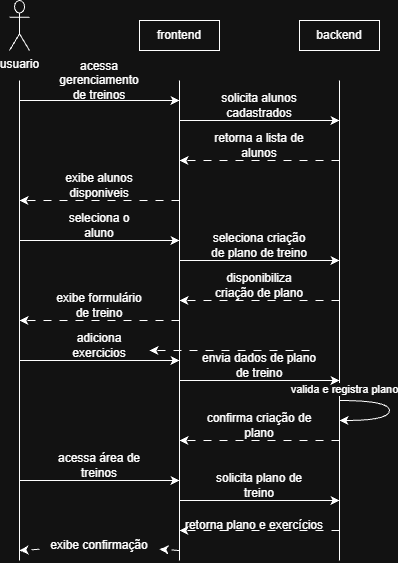

The diagram above was exported from draw.io. Its source (the exported page's mxGraphModel, read from the mxfile embedded in the PNG):
<mxGraphModel dx="680" dy="374" grid="1" gridSize="10" guides="1" tooltips="1" connect="1" arrows="1" fold="1" page="1" pageScale="1" pageWidth="250" pageHeight="200" math="0" shadow="0">
  <root>
    <mxCell id="ueUxIFWcm_jnwRWzYvbu-0" />
    <mxCell id="ueUxIFWcm_jnwRWzYvbu-1" parent="ueUxIFWcm_jnwRWzYvbu-0" />
    <mxCell id="ueUxIFWcm_jnwRWzYvbu-2" edge="1" parent="ueUxIFWcm_jnwRWzYvbu-1" style="endArrow=none;html=1;rounded=0;defaultLabelBackgroundColor=page;labelPadding=0 4;" value="">
      <mxGeometry height="50" relative="1" width="50" as="geometry">
        <mxPoint x="240" y="600" as="sourcePoint" />
        <mxPoint x="240" y="120" as="targetPoint" />
      </mxGeometry>
    </mxCell>
    <mxCell id="ueUxIFWcm_jnwRWzYvbu-3" edge="1" parent="ueUxIFWcm_jnwRWzYvbu-1" style="endArrow=none;html=1;rounded=0;defaultLabelBackgroundColor=page;labelPadding=0 4;" value="">
      <mxGeometry height="50" relative="1" width="50" as="geometry">
        <mxPoint x="400" y="600" as="sourcePoint" />
        <mxPoint x="400" y="120" as="targetPoint" />
      </mxGeometry>
    </mxCell>
    <mxCell id="ueUxIFWcm_jnwRWzYvbu-4" connectable="0" parent="ueUxIFWcm_jnwRWzYvbu-3" style="edgeLabel;html=1;align=center;verticalAlign=middle;resizable=0;points=[];inheritText=1;defaultLabelBackgroundColor=page;labelPadding=0 4;" value="valida e registra plano" vertex="1">
      <mxGeometry relative="1" x="-0.2833" y="-4" as="geometry">
        <mxPoint as="offset" />
      </mxGeometry>
    </mxCell>
    <mxCell id="ueUxIFWcm_jnwRWzYvbu-5" edge="1" parent="ueUxIFWcm_jnwRWzYvbu-1" style="endArrow=none;html=1;rounded=0;defaultLabelBackgroundColor=page;labelPadding=0 4;" value="">
      <mxGeometry height="50" relative="1" width="50" x="0.425" as="geometry">
        <Array as="points">
          <mxPoint x="80" y="360" />
          <mxPoint x="80" y="200" />
          <mxPoint x="80" y="120" />
        </Array>
        <mxPoint x="80" y="600" as="sourcePoint" />
        <mxPoint x="80" y="200" as="targetPoint" />
      </mxGeometry>
    </mxCell>
    <mxCell id="ueUxIFWcm_jnwRWzYvbu-6" edge="1" parent="ueUxIFWcm_jnwRWzYvbu-1" style="endArrow=classic;html=1;rounded=0;defaultLabelBackgroundColor=page;labelPadding=0 4;" value="">
      <mxGeometry height="50" relative="1" width="50" as="geometry">
        <mxPoint x="80" y="280" as="sourcePoint" />
        <mxPoint x="240" y="280" as="targetPoint" />
      </mxGeometry>
    </mxCell>
    <mxCell id="ueUxIFWcm_jnwRWzYvbu-7" edge="1" parent="ueUxIFWcm_jnwRWzYvbu-1" style="endArrow=classic;html=1;rounded=0;defaultLabelBackgroundColor=page;labelPadding=0 4;" value="">
      <mxGeometry height="50" relative="1" width="50" as="geometry">
        <mxPoint x="240" y="300" as="sourcePoint" />
        <mxPoint x="400" y="300" as="targetPoint" />
      </mxGeometry>
    </mxCell>
    <mxCell id="ueUxIFWcm_jnwRWzYvbu-8" edge="1" parent="ueUxIFWcm_jnwRWzYvbu-1" style="endArrow=classic;html=1;rounded=0;defaultLabelBackgroundColor=page;labelPadding=0 4;dashed=1;dashPattern=8 8;" value="">
      <mxGeometry height="50" relative="1" width="50" as="geometry">
        <mxPoint x="400" y="340" as="sourcePoint" />
        <mxPoint x="240" y="340" as="targetPoint" />
      </mxGeometry>
    </mxCell>
    <mxCell id="ueUxIFWcm_jnwRWzYvbu-9" edge="1" parent="ueUxIFWcm_jnwRWzYvbu-1" style="endArrow=classic;html=1;rounded=0;defaultLabelBackgroundColor=page;labelPadding=0 4;dashed=1;dashPattern=8 8;" value="">
      <mxGeometry height="50" relative="1" width="50" as="geometry">
        <mxPoint x="240" y="360" as="sourcePoint" />
        <mxPoint x="80" y="360" as="targetPoint" />
      </mxGeometry>
    </mxCell>
    <mxCell id="ueUxIFWcm_jnwRWzYvbu-10" edge="1" parent="ueUxIFWcm_jnwRWzYvbu-1" style="endArrow=classic;html=1;rounded=0;defaultLabelBackgroundColor=page;labelPadding=0 4;" value="">
      <mxGeometry height="50" relative="1" width="50" as="geometry">
        <mxPoint x="80" y="400" as="sourcePoint" />
        <mxPoint x="240" y="400" as="targetPoint" />
      </mxGeometry>
    </mxCell>
    <mxCell id="ueUxIFWcm_jnwRWzYvbu-11" edge="1" parent="ueUxIFWcm_jnwRWzYvbu-1" style="endArrow=classic;html=1;rounded=0;defaultLabelBackgroundColor=page;labelPadding=0 4;" value="">
      <mxGeometry height="50" relative="1" width="50" as="geometry">
        <mxPoint x="240" y="420" as="sourcePoint" />
        <mxPoint x="400" y="420" as="targetPoint" />
      </mxGeometry>
    </mxCell>
    <mxCell id="ueUxIFWcm_jnwRWzYvbu-12" edge="1" parent="ueUxIFWcm_jnwRWzYvbu-1" style="curved=1;curveGeometry=1;endArrow=none;html=1;rounded=0;defaultLabelBackgroundColor=page;labelPadding=0 4;startArrow=classic;startFill=1;endFill=0;" value="">
      <mxGeometry height="50" relative="1" width="50" x="0.2223" as="geometry">
        <Array as="points">
          <mxPoint x="450" y="460" />
          <mxPoint x="450" y="440" />
        </Array>
        <mxPoint x="400" y="460" as="sourcePoint" />
        <mxPoint x="400" y="440" as="targetPoint" />
      </mxGeometry>
    </mxCell>
    <mxCell id="ueUxIFWcm_jnwRWzYvbu-13" edge="1" parent="ueUxIFWcm_jnwRWzYvbu-1" style="endArrow=classic;html=1;rounded=0;defaultLabelBackgroundColor=page;labelPadding=0 4;dashed=1;dashPattern=8 8;" value="">
      <mxGeometry height="50" relative="1" width="50" as="geometry">
        <mxPoint x="400" y="480" as="sourcePoint" />
        <mxPoint x="240" y="480" as="targetPoint" />
      </mxGeometry>
    </mxCell>
    <mxCell id="ueUxIFWcm_jnwRWzYvbu-14" edge="1" parent="ueUxIFWcm_jnwRWzYvbu-1" source="ueUxIFWcm_jnwRWzYvbu-19" style="endArrow=classic;html=1;rounded=0;defaultLabelBackgroundColor=page;labelPadding=0 4;dashed=1;dashPattern=8 8;" value="">
      <mxGeometry height="50" relative="1" width="50" as="geometry">
        <mxPoint x="240" y="590" as="sourcePoint" />
        <mxPoint x="80" y="590" as="targetPoint" />
      </mxGeometry>
    </mxCell>
    <mxCell id="ueUxIFWcm_jnwRWzYvbu-15" parent="ueUxIFWcm_jnwRWzYvbu-1" style="text;html=1;whiteSpace=wrap;strokeColor=none;fillColor=none;align=center;verticalAlign=middle;rounded=0;" value="confirma criação de plano" vertex="1">
      <mxGeometry height="30" width="110" x="265" y="450" as="geometry" />
    </mxCell>
    <mxCell id="ueUxIFWcm_jnwRWzYvbu-16" parent="ueUxIFWcm_jnwRWzYvbu-1" style="text;html=1;whiteSpace=wrap;strokeColor=none;fillColor=none;align=center;verticalAlign=middle;rounded=0;" value="envia dados de plano de treino" vertex="1">
      <mxGeometry height="30" width="120" x="260" y="390" as="geometry" />
    </mxCell>
    <mxCell id="ueUxIFWcm_jnwRWzYvbu-17" parent="ueUxIFWcm_jnwRWzYvbu-1" style="text;html=1;whiteSpace=wrap;strokeColor=none;fillColor=none;align=center;verticalAlign=middle;rounded=0;" value="adiciona exercicios" vertex="1">
      <mxGeometry height="30" width="80" x="120" y="370" as="geometry" />
    </mxCell>
    <mxCell id="ueUxIFWcm_jnwRWzYvbu-18" parent="ueUxIFWcm_jnwRWzYvbu-1" style="text;html=1;whiteSpace=wrap;strokeColor=none;fillColor=none;align=center;verticalAlign=middle;rounded=0;" value="exibe formulário de treino" vertex="1">
      <mxGeometry height="30" width="100" x="110" y="330" as="geometry" />
    </mxCell>
    <mxCell id="ueUxIFWcm_jnwRWzYvbu-20" parent="ueUxIFWcm_jnwRWzYvbu-1" style="text;html=1;whiteSpace=wrap;strokeColor=none;fillColor=none;align=center;verticalAlign=middle;rounded=0;" value="disponibiliza criação de plano" vertex="1">
      <mxGeometry height="30" width="100" x="270" y="310" as="geometry" />
    </mxCell>
    <mxCell id="ueUxIFWcm_jnwRWzYvbu-21" parent="ueUxIFWcm_jnwRWzYvbu-1" style="text;html=1;whiteSpace=wrap;strokeColor=none;fillColor=none;align=center;verticalAlign=middle;rounded=0;" value="seleciona criação de plano de treino" vertex="1">
      <mxGeometry height="30" width="100" x="270" y="270" as="geometry" />
    </mxCell>
    <mxCell id="ueUxIFWcm_jnwRWzYvbu-22" parent="ueUxIFWcm_jnwRWzYvbu-1" style="text;html=1;whiteSpace=wrap;strokeColor=none;fillColor=none;align=center;verticalAlign=middle;rounded=0;" value="seleciona o aluno" vertex="1">
      <mxGeometry height="30" width="80" x="120" y="250" as="geometry" />
    </mxCell>
    <mxCell id="ueUxIFWcm_jnwRWzYvbu-23" edge="1" parent="ueUxIFWcm_jnwRWzYvbu-1" style="endArrow=classic;html=1;rounded=0;defaultLabelBackgroundColor=page;labelPadding=0 4;dashed=1;dashPattern=8 8;" value="">
      <mxGeometry height="50" relative="1" width="50" as="geometry">
        <mxPoint x="240" y="240" as="sourcePoint" />
        <mxPoint x="80" y="240" as="targetPoint" />
      </mxGeometry>
    </mxCell>
    <mxCell id="ueUxIFWcm_jnwRWzYvbu-24" edge="1" parent="ueUxIFWcm_jnwRWzYvbu-1" style="endArrow=classic;html=1;rounded=0;defaultLabelBackgroundColor=page;labelPadding=0 4;dashed=1;dashPattern=8 8;" value="">
      <mxGeometry height="50" relative="1" width="50" as="geometry">
        <mxPoint x="400" y="200" as="sourcePoint" />
        <mxPoint x="240" y="200" as="targetPoint" />
      </mxGeometry>
    </mxCell>
    <mxCell id="ueUxIFWcm_jnwRWzYvbu-25" edge="1" parent="ueUxIFWcm_jnwRWzYvbu-1" style="endArrow=classic;html=1;rounded=0;defaultLabelBackgroundColor=page;labelPadding=0 4;" value="">
      <mxGeometry height="50" relative="1" width="50" as="geometry">
        <mxPoint x="80" y="140" as="sourcePoint" />
        <mxPoint x="240" y="140" as="targetPoint" />
      </mxGeometry>
    </mxCell>
    <mxCell id="ueUxIFWcm_jnwRWzYvbu-26" edge="1" parent="ueUxIFWcm_jnwRWzYvbu-1" style="endArrow=classic;html=1;rounded=0;defaultLabelBackgroundColor=page;labelPadding=0 4;" value="">
      <mxGeometry height="50" relative="1" width="50" as="geometry">
        <mxPoint x="240" y="160" as="sourcePoint" />
        <mxPoint x="400" y="160" as="targetPoint" />
      </mxGeometry>
    </mxCell>
    <mxCell id="ueUxIFWcm_jnwRWzYvbu-27" parent="ueUxIFWcm_jnwRWzYvbu-1" style="text;html=1;whiteSpace=wrap;strokeColor=none;fillColor=none;align=center;verticalAlign=middle;rounded=0;" value="exibe alunos disponiveis" vertex="1">
      <mxGeometry height="30" width="90" x="115" y="210" as="geometry" />
    </mxCell>
    <mxCell id="ueUxIFWcm_jnwRWzYvbu-28" parent="ueUxIFWcm_jnwRWzYvbu-1" style="text;html=1;whiteSpace=wrap;strokeColor=none;fillColor=none;align=center;verticalAlign=middle;rounded=0;" value="retorna a lista de alunos" vertex="1">
      <mxGeometry height="30" width="120" x="260" y="170" as="geometry" />
    </mxCell>
    <mxCell id="ueUxIFWcm_jnwRWzYvbu-29" parent="ueUxIFWcm_jnwRWzYvbu-1" style="text;html=1;whiteSpace=wrap;strokeColor=none;fillColor=none;align=center;verticalAlign=middle;rounded=0;" value="solicita alunos cadastrados" vertex="1">
      <mxGeometry height="30" width="80" x="280" y="130" as="geometry" />
    </mxCell>
    <mxCell id="ueUxIFWcm_jnwRWzYvbu-30" parent="ueUxIFWcm_jnwRWzYvbu-1" style="text;html=1;whiteSpace=wrap;strokeColor=none;fillColor=none;align=center;verticalAlign=middle;rounded=0;" value="acessa gerenciamento de treinos" vertex="1">
      <mxGeometry height="20" width="90" x="115" y="110" as="geometry" />
    </mxCell>
    <mxCell id="ueUxIFWcm_jnwRWzYvbu-31" parent="ueUxIFWcm_jnwRWzYvbu-1" style="shape=umlActor;verticalLabelPosition=bottom;verticalAlign=top;html=1;outlineConnect=0;labelPerimeter=1;" value="usuario" vertex="1">
      <mxGeometry height="50" width="20" x="70" y="40" as="geometry" />
    </mxCell>
    <mxCell id="ueUxIFWcm_jnwRWzYvbu-32" parent="ueUxIFWcm_jnwRWzYvbu-1" style="whiteSpace=wrap;html=1;" value="frontend" vertex="1">
      <mxGeometry height="30" width="80" x="200" y="60" as="geometry" />
    </mxCell>
    <mxCell id="ueUxIFWcm_jnwRWzYvbu-33" parent="ueUxIFWcm_jnwRWzYvbu-1" style="whiteSpace=wrap;html=1;" value="&lt;div&gt;backend&lt;/div&gt;" vertex="1">
      <mxGeometry height="30" width="80" x="360" y="60" as="geometry" />
    </mxCell>
    <mxCell id="TV77vofaHTgeavCYAeQd-0" edge="1" parent="ueUxIFWcm_jnwRWzYvbu-1" style="endArrow=classic;html=1;rounded=0;defaultLabelBackgroundColor=page;labelPadding=0 4;dashed=1;dashPattern=8 8;" value="">
      <mxGeometry height="50" relative="1" width="50" as="geometry">
        <mxPoint x="400" y="570" as="sourcePoint" />
        <mxPoint x="240" y="570" as="targetPoint" />
      </mxGeometry>
    </mxCell>
    <mxCell id="TV77vofaHTgeavCYAeQd-1" edge="1" parent="ueUxIFWcm_jnwRWzYvbu-1" style="endArrow=classic;html=1;rounded=0;defaultLabelBackgroundColor=page;labelPadding=0 4;dashed=1;dashPattern=8 8;" value="">
      <mxGeometry height="50" relative="1" width="50" as="geometry">
        <mxPoint x="370" y="390" as="sourcePoint" />
        <mxPoint x="210" y="390" as="targetPoint" />
      </mxGeometry>
    </mxCell>
    <mxCell id="TV77vofaHTgeavCYAeQd-4" edge="1" parent="ueUxIFWcm_jnwRWzYvbu-1" style="endArrow=classic;html=1;rounded=0;defaultLabelBackgroundColor=page;labelPadding=0 4;" value="">
      <mxGeometry height="50" relative="1" width="50" as="geometry">
        <mxPoint x="240" y="540" as="sourcePoint" />
        <mxPoint x="400" y="540" as="targetPoint" />
      </mxGeometry>
    </mxCell>
    <mxCell id="TV77vofaHTgeavCYAeQd-5" edge="1" parent="ueUxIFWcm_jnwRWzYvbu-1" style="endArrow=classic;html=1;rounded=0;defaultLabelBackgroundColor=page;labelPadding=0 4;" value="">
      <mxGeometry height="50" relative="1" width="50" as="geometry">
        <mxPoint x="80" y="520" as="sourcePoint" />
        <mxPoint x="240" y="520" as="targetPoint" />
      </mxGeometry>
    </mxCell>
    <mxCell id="TV77vofaHTgeavCYAeQd-6" parent="ueUxIFWcm_jnwRWzYvbu-1" style="text;html=1;whiteSpace=wrap;strokeColor=none;fillColor=none;align=center;verticalAlign=middle;rounded=0;" value="acessa área de treinos" vertex="1">
      <mxGeometry height="30" width="110" x="105" y="490" as="geometry" />
    </mxCell>
    <mxCell id="TV77vofaHTgeavCYAeQd-7" parent="ueUxIFWcm_jnwRWzYvbu-1" style="text;html=1;whiteSpace=wrap;strokeColor=none;fillColor=none;align=center;verticalAlign=middle;rounded=0;" value="solicita plano de treino" vertex="1">
      <mxGeometry height="30" width="100" x="270" y="510" as="geometry" />
    </mxCell>
    <mxCell id="TV77vofaHTgeavCYAeQd-8" parent="ueUxIFWcm_jnwRWzYvbu-1" style="text;html=1;whiteSpace=wrap;strokeColor=none;fillColor=none;align=center;verticalAlign=middle;rounded=0;" value="retorna plano e exercícios" vertex="1">
      <mxGeometry height="30" width="170" x="230" y="550" as="geometry" />
    </mxCell>
    <mxCell id="TV77vofaHTgeavCYAeQd-9" edge="1" parent="ueUxIFWcm_jnwRWzYvbu-1" style="endArrow=classic;html=1;rounded=0;defaultLabelBackgroundColor=page;labelPadding=0 4;dashed=1;dashPattern=8 8;" target="ueUxIFWcm_jnwRWzYvbu-19" value="">
      <mxGeometry height="50" relative="1" width="50" as="geometry">
        <mxPoint x="240" y="590" as="sourcePoint" />
        <mxPoint x="80" y="590" as="targetPoint" />
      </mxGeometry>
    </mxCell>
    <mxCell id="ueUxIFWcm_jnwRWzYvbu-19" parent="ueUxIFWcm_jnwRWzYvbu-1" style="text;html=1;whiteSpace=wrap;strokeColor=none;fillColor=none;align=center;verticalAlign=middle;rounded=0;" value="exibe confirmação" vertex="1">
      <mxGeometry height="30" width="120" x="100" y="570" as="geometry" />
    </mxCell>
  </root>
</mxGraphModel>